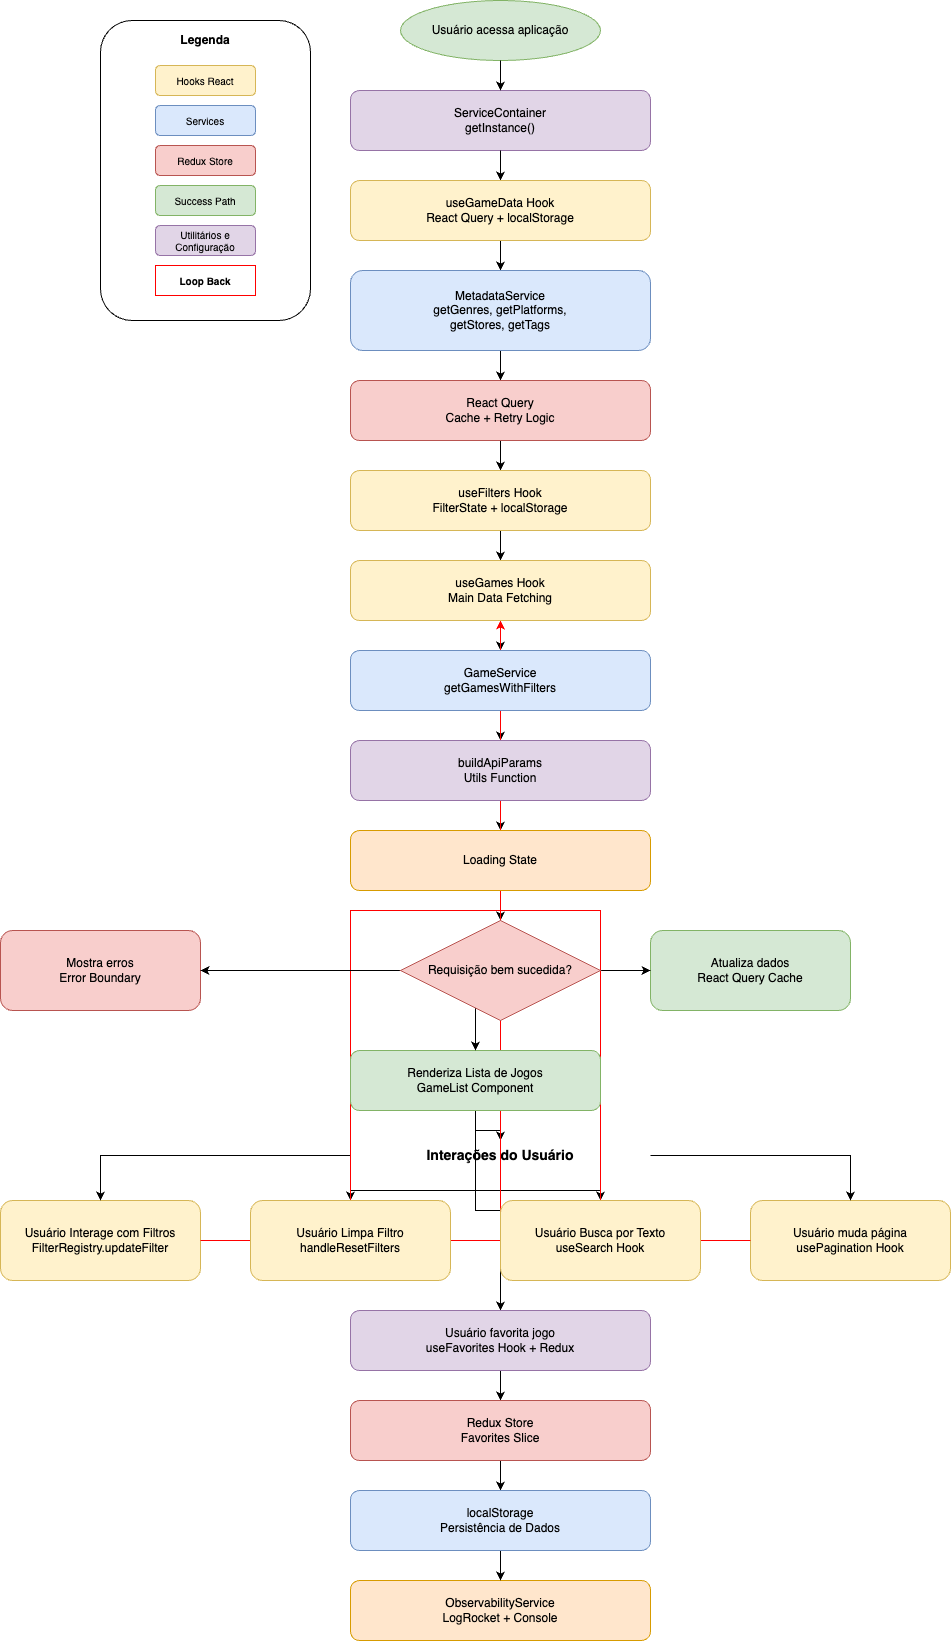

The diagram above was exported from draw.io. Its source (the exported page's mxGraphModel, read from the mxfile embedded in the PNG):
<mxGraphModel dx="702" dy="515" grid="1" gridSize="10" guides="1" tooltips="1" connect="1" arrows="1" fold="1" page="1" pageScale="1" pageWidth="1169" pageHeight="827" math="0" shadow="0">
  <root>
    <mxCell id="0" />
    <mxCell id="1" parent="0" />
    <mxCell id="start" value="Usuário acessa aplicação" style="ellipse;whiteSpace=wrap;html=1;fillColor=#d5e8d4;strokeColor=#82b366;" parent="1" vertex="1">
      <mxGeometry x="500" y="70" width="200" height="60" as="geometry" />
    </mxCell>
    <mxCell id="service-container" value="ServiceContainer&#10;getInstance()" style="rounded=1;whiteSpace=wrap;html=1;fillColor=#e1d5e7;strokeColor=#9673a6;" parent="1" vertex="1">
      <mxGeometry x="450" y="160" width="300" height="60" as="geometry" />
    </mxCell>
    <mxCell id="success" value="Atualiza dados&#10;React Query Cache" style="rounded=1;whiteSpace=wrap;html=1;fillColor=#d5e8d4;strokeColor=#82b366;" parent="1" vertex="1">
      <mxGeometry x="750" y="1000" width="200" height="80" as="geometry" />
    </mxCell>
    <mxCell id="error" value="Mostra erros&#10;Error Boundary" style="rounded=1;whiteSpace=wrap;html=1;fillColor=#f8cecc;strokeColor=#b85450;" parent="1" vertex="1">
      <mxGeometry x="100" y="1000" width="200" height="80" as="geometry" />
    </mxCell>
    <mxCell id="interactions" value="Interações do Usuário" style="text;html=1;strokeColor=none;fillColor=none;align=center;verticalAlign=middle;whiteSpace=wrap;rounded=0;fontSize=14;fontStyle=1;" parent="1" vertex="1">
      <mxGeometry x="450" y="1210" width="300" height="30" as="geometry" />
    </mxCell>
    <mxCell id="filter-interaction" value="Usuário Interage com Filtros&#10;FilterRegistry.updateFilter" style="rounded=1;whiteSpace=wrap;html=1;fillColor=#fff2cc;strokeColor=#d6b656;" parent="1" vertex="1">
      <mxGeometry x="100" y="1270" width="200" height="80" as="geometry" />
    </mxCell>
    <mxCell id="pagination" value="Usuário muda página&#10;usePagination Hook" style="rounded=1;whiteSpace=wrap;html=1;fillColor=#fff2cc;strokeColor=#d6b656;" parent="1" vertex="1">
      <mxGeometry x="850" y="1270" width="200" height="80" as="geometry" />
    </mxCell>
    <mxCell id="observability" value="ObservabilityService&#10;LogRocket + Console" style="rounded=1;whiteSpace=wrap;html=1;fillColor=#ffe6cc;strokeColor=#d79b00;" parent="1" vertex="1">
      <mxGeometry x="450" y="1650" width="300" height="60" as="geometry" />
    </mxCell>
    <mxCell id="conn1" style="edgeStyle=orthogonalEdgeStyle;rounded=0;orthogonalLoop=1;jettySize=auto;html=1;" parent="1" source="start" target="service-container" edge="1">
      <mxGeometry relative="1" as="geometry" />
    </mxCell>
    <mxCell id="conn2" style="edgeStyle=orthogonalEdgeStyle;rounded=0;orthogonalLoop=1;jettySize=auto;html=1;" parent="1" source="service-container" target="use-game-data" edge="1">
      <mxGeometry relative="1" as="geometry" />
    </mxCell>
    <mxCell id="conn3" style="edgeStyle=orthogonalEdgeStyle;rounded=0;orthogonalLoop=1;jettySize=auto;html=1;" parent="1" source="use-game-data" target="metadata-service" edge="1">
      <mxGeometry relative="1" as="geometry" />
    </mxCell>
    <mxCell id="conn4" style="edgeStyle=orthogonalEdgeStyle;rounded=0;orthogonalLoop=1;jettySize=auto;html=1;" parent="1" source="metadata-service" target="react-query" edge="1">
      <mxGeometry relative="1" as="geometry" />
    </mxCell>
    <mxCell id="conn5" style="edgeStyle=orthogonalEdgeStyle;rounded=0;orthogonalLoop=1;jettySize=auto;html=1;" parent="1" source="react-query" target="use-filters" edge="1">
      <mxGeometry relative="1" as="geometry" />
    </mxCell>
    <mxCell id="conn6" style="edgeStyle=orthogonalEdgeStyle;rounded=0;orthogonalLoop=1;jettySize=auto;html=1;" parent="1" source="use-filters" target="use-games" edge="1">
      <mxGeometry relative="1" as="geometry" />
    </mxCell>
    <mxCell id="conn7" style="edgeStyle=orthogonalEdgeStyle;rounded=0;orthogonalLoop=1;jettySize=auto;html=1;" parent="1" source="use-games" target="game-service" edge="1">
      <mxGeometry relative="1" as="geometry" />
    </mxCell>
    <mxCell id="conn8" style="edgeStyle=orthogonalEdgeStyle;rounded=0;orthogonalLoop=1;jettySize=auto;html=1;" parent="1" source="game-service" target="api-params" edge="1">
      <mxGeometry relative="1" as="geometry" />
    </mxCell>
    <mxCell id="conn9" style="edgeStyle=orthogonalEdgeStyle;rounded=0;orthogonalLoop=1;jettySize=auto;html=1;" parent="1" source="api-params" target="loading" edge="1">
      <mxGeometry relative="1" as="geometry" />
    </mxCell>
    <mxCell id="conn10" style="edgeStyle=orthogonalEdgeStyle;rounded=0;orthogonalLoop=1;jettySize=auto;html=1;" parent="1" source="loading" target="decision" edge="1">
      <mxGeometry relative="1" as="geometry" />
    </mxCell>
    <mxCell id="conn11" style="edgeStyle=orthogonalEdgeStyle;rounded=0;orthogonalLoop=1;jettySize=auto;html=1;" parent="1" source="decision" target="success" edge="1">
      <mxGeometry relative="1" as="geometry">
        <mxPoint x="600" y="1040" as="targetPoint" />
      </mxGeometry>
    </mxCell>
    <mxCell id="conn12" style="edgeStyle=orthogonalEdgeStyle;rounded=0;orthogonalLoop=1;jettySize=auto;html=1;" parent="1" source="decision" target="error" edge="1">
      <mxGeometry relative="1" as="geometry">
        <mxPoint x="200" y="1040" as="targetPoint" />
      </mxGeometry>
    </mxCell>
    <mxCell id="conn13" style="edgeStyle=orthogonalEdgeStyle;rounded=0;orthogonalLoop=1;jettySize=auto;html=1;" parent="1" source="success" target="render" edge="1">
      <mxGeometry relative="1" as="geometry" />
    </mxCell>
    <mxCell id="conn15" style="edgeStyle=orthogonalEdgeStyle;rounded=0;orthogonalLoop=1;jettySize=auto;html=1;" parent="1" source="render" target="interactions" edge="1">
      <mxGeometry relative="1" as="geometry" />
    </mxCell>
    <mxCell id="conn16" style="edgeStyle=orthogonalEdgeStyle;rounded=0;orthogonalLoop=1;jettySize=auto;html=1;" parent="1" source="interactions" target="filter-interaction" edge="1">
      <mxGeometry relative="1" as="geometry" />
    </mxCell>
    <mxCell id="conn17" style="edgeStyle=orthogonalEdgeStyle;rounded=0;orthogonalLoop=1;jettySize=auto;html=1;" parent="1" source="interactions" target="clear-filter" edge="1">
      <mxGeometry relative="1" as="geometry" />
    </mxCell>
    <mxCell id="conn18" style="edgeStyle=orthogonalEdgeStyle;rounded=0;orthogonalLoop=1;jettySize=auto;html=1;" parent="1" source="interactions" target="search-interaction" edge="1">
      <mxGeometry relative="1" as="geometry" />
    </mxCell>
    <mxCell id="conn19" style="edgeStyle=orthogonalEdgeStyle;rounded=0;orthogonalLoop=1;jettySize=auto;html=1;" parent="1" source="interactions" target="pagination" edge="1">
      <mxGeometry relative="1" as="geometry" />
    </mxCell>
    <mxCell id="conn20" style="edgeStyle=orthogonalEdgeStyle;rounded=0;orthogonalLoop=1;jettySize=auto;html=1;" parent="1" source="render" target="favorites" edge="1">
      <mxGeometry relative="1" as="geometry" />
    </mxCell>
    <mxCell id="conn21" style="edgeStyle=orthogonalEdgeStyle;rounded=0;orthogonalLoop=1;jettySize=auto;html=1;" parent="1" source="favorites" target="redux-store" edge="1">
      <mxGeometry relative="1" as="geometry" />
    </mxCell>
    <mxCell id="conn22" style="edgeStyle=orthogonalEdgeStyle;rounded=0;orthogonalLoop=1;jettySize=auto;html=1;" parent="1" source="redux-store" target="localstorage" edge="1">
      <mxGeometry relative="1" as="geometry" />
    </mxCell>
    <mxCell id="conn23" style="edgeStyle=orthogonalEdgeStyle;rounded=0;orthogonalLoop=1;jettySize=auto;html=1;" parent="1" source="service-container" target="observability" edge="1">
      <mxGeometry relative="1" as="geometry" />
    </mxCell>
    <mxCell id="loop1" style="edgeStyle=orthogonalEdgeStyle;rounded=0;orthogonalLoop=1;jettySize=auto;html=1;strokeColor=#ff0000;" parent="1" source="filter-interaction" target="use-games" edge="1">
      <mxGeometry relative="1" as="geometry" />
    </mxCell>
    <mxCell id="loop2" style="edgeStyle=orthogonalEdgeStyle;rounded=0;orthogonalLoop=1;jettySize=auto;html=1;strokeColor=#ff0000;" parent="1" source="clear-filter" target="use-games" edge="1">
      <mxGeometry relative="1" as="geometry" />
    </mxCell>
    <mxCell id="loop3" style="edgeStyle=orthogonalEdgeStyle;rounded=0;orthogonalLoop=1;jettySize=auto;html=1;strokeColor=#ff0000;" parent="1" source="search-interaction" target="use-games" edge="1">
      <mxGeometry relative="1" as="geometry" />
    </mxCell>
    <mxCell id="loop4" style="edgeStyle=orthogonalEdgeStyle;rounded=0;orthogonalLoop=1;jettySize=auto;html=1;strokeColor=#ff0000;" parent="1" source="pagination" target="use-games" edge="1">
      <mxGeometry relative="1" as="geometry" />
    </mxCell>
    <mxCell id="use-game-data" value="useGameData Hook&#10;React Query + localStorage" style="rounded=1;whiteSpace=wrap;html=1;fillColor=#fff2cc;strokeColor=#d6b656;" parent="1" vertex="1">
      <mxGeometry x="450" y="250" width="300" height="60" as="geometry" />
    </mxCell>
    <mxCell id="metadata-service" value="MetadataService&#10;getGenres, getPlatforms,&#10;getStores, getTags" style="rounded=1;whiteSpace=wrap;html=1;fillColor=#dae8fc;strokeColor=#6c8ebf;" parent="1" vertex="1">
      <mxGeometry x="450" y="340" width="300" height="80" as="geometry" />
    </mxCell>
    <mxCell id="react-query" value="React Query&#10;Cache + Retry Logic" style="rounded=1;whiteSpace=wrap;html=1;fillColor=#f8cecc;strokeColor=#b85450;" parent="1" vertex="1">
      <mxGeometry x="450" y="450" width="300" height="60" as="geometry" />
    </mxCell>
    <mxCell id="use-filters" value="useFilters Hook&#10;FilterState + localStorage" style="rounded=1;whiteSpace=wrap;html=1;fillColor=#fff2cc;strokeColor=#d6b656;" parent="1" vertex="1">
      <mxGeometry x="450" y="540" width="300" height="60" as="geometry" />
    </mxCell>
    <mxCell id="use-games" value="useGames Hook&#10;Main Data Fetching" style="rounded=1;whiteSpace=wrap;html=1;fillColor=#fff2cc;strokeColor=#d6b656;" parent="1" vertex="1">
      <mxGeometry x="450" y="630" width="300" height="60" as="geometry" />
    </mxCell>
    <mxCell id="game-service" value="GameService&#10;getGamesWithFilters" style="rounded=1;whiteSpace=wrap;html=1;fillColor=#dae8fc;strokeColor=#6c8ebf;" parent="1" vertex="1">
      <mxGeometry x="450" y="720" width="300" height="60" as="geometry" />
    </mxCell>
    <mxCell id="api-params" value="buildApiParams&#10;Utils Function" style="rounded=1;whiteSpace=wrap;html=1;fillColor=#e1d5e7;strokeColor=#9673a6;" parent="1" vertex="1">
      <mxGeometry x="450" y="810" width="300" height="60" as="geometry" />
    </mxCell>
    <mxCell id="loading" value="Loading State" style="rounded=1;whiteSpace=wrap;html=1;fillColor=#ffe6cc;strokeColor=#d79b00;" parent="1" vertex="1">
      <mxGeometry x="450" y="900" width="300" height="60" as="geometry" />
    </mxCell>
    <mxCell id="render" value="Renderiza Lista de Jogos&#10;GameList Component" style="rounded=1;whiteSpace=wrap;html=1;fillColor=#d5e8d4;strokeColor=#82b366;" parent="1" vertex="1">
      <mxGeometry x="450" y="1120" width="250" height="60" as="geometry" />
    </mxCell>
    <mxCell id="conn14" style="edgeStyle=orthogonalEdgeStyle;rounded=0;orthogonalLoop=1;jettySize=auto;html=1;" parent="1" source="error" target="render" edge="1">
      <mxGeometry relative="1" as="geometry" />
    </mxCell>
    <mxCell id="decision" value="Requisição bem sucedida?" style="rhombus;whiteSpace=wrap;html=1;fillColor=#f8cecc;strokeColor=#b85450;" parent="1" vertex="1">
      <mxGeometry x="500" y="990" width="200" height="100" as="geometry" />
    </mxCell>
    <mxCell id="clear-filter" value="Usuário Limpa Filtro&#10;handleResetFilters" style="rounded=1;whiteSpace=wrap;html=1;fillColor=#fff2cc;strokeColor=#d6b656;" parent="1" vertex="1">
      <mxGeometry x="350" y="1270" width="200" height="80" as="geometry" />
    </mxCell>
    <mxCell id="search-interaction" value="Usuário Busca por Texto&#10;useSearch Hook" style="rounded=1;whiteSpace=wrap;html=1;fillColor=#fff2cc;strokeColor=#d6b656;" parent="1" vertex="1">
      <mxGeometry x="600" y="1270" width="200" height="80" as="geometry" />
    </mxCell>
    <mxCell id="favorites" value="Usuário favorita jogo&#10;useFavorites Hook + Redux" style="rounded=1;whiteSpace=wrap;html=1;fillColor=#e1d5e7;strokeColor=#9673a6;" parent="1" vertex="1">
      <mxGeometry x="450" y="1380" width="300" height="60" as="geometry" />
    </mxCell>
    <mxCell id="redux-store" value="Redux Store&#10;Favorites Slice" style="rounded=1;whiteSpace=wrap;html=1;fillColor=#f8cecc;strokeColor=#b85450;" parent="1" vertex="1">
      <mxGeometry x="450" y="1470" width="300" height="60" as="geometry" />
    </mxCell>
    <mxCell id="localstorage" value="localStorage&#10;Persistência de Dados" style="rounded=1;whiteSpace=wrap;html=1;fillColor=#dae8fc;strokeColor=#6c8ebf;" parent="1" vertex="1">
      <mxGeometry x="450" y="1560" width="300" height="60" as="geometry" />
    </mxCell>
    <mxCell id="4" value="" style="group" parent="1" vertex="1" connectable="0">
      <mxGeometry x="200" y="90" width="210" height="300" as="geometry" />
    </mxCell>
    <mxCell id="3" value="" style="rounded=1;whiteSpace=wrap;html=1;" parent="4" vertex="1">
      <mxGeometry width="210" height="300" as="geometry" />
    </mxCell>
    <mxCell id="legend-title" value="Legenda" style="text;html=1;strokeColor=none;fillColor=none;align=center;verticalAlign=middle;whiteSpace=wrap;rounded=0;fontSize=12;fontStyle=1;" parent="4" vertex="1">
      <mxGeometry x="55" y="5" width="100" height="30" as="geometry" />
    </mxCell>
    <mxCell id="legend-hooks" value="Hooks React" style="rounded=1;whiteSpace=wrap;html=1;fillColor=#fff2cc;strokeColor=#d6b656;fontSize=10;" parent="4" vertex="1">
      <mxGeometry x="55" y="45" width="100" height="30" as="geometry" />
    </mxCell>
    <mxCell id="legend-services" value="Services" style="rounded=1;whiteSpace=wrap;html=1;fillColor=#dae8fc;strokeColor=#6c8ebf;fontSize=10;" parent="4" vertex="1">
      <mxGeometry x="55" y="85" width="100" height="30" as="geometry" />
    </mxCell>
    <mxCell id="legend-redux" value="Redux Store" style="rounded=1;whiteSpace=wrap;html=1;fillColor=#f8cecc;strokeColor=#b85450;fontSize=10;" parent="4" vertex="1">
      <mxGeometry x="55" y="125" width="100" height="30" as="geometry" />
    </mxCell>
    <mxCell id="legend-success" value="Success Path" style="rounded=1;whiteSpace=wrap;html=1;fillColor=#d5e8d4;strokeColor=#82b366;fontSize=10;" parent="4" vertex="1">
      <mxGeometry x="55" y="165" width="100" height="30" as="geometry" />
    </mxCell>
    <mxCell id="legend-loop" value="Loop Back" style="text;html=1;strokeColor=#ff0000;fillColor=none;align=center;verticalAlign=middle;whiteSpace=wrap;rounded=0;fontSize=10;fontStyle=1;" parent="4" vertex="1">
      <mxGeometry x="55" y="245" width="100" height="30" as="geometry" />
    </mxCell>
    <mxCell id="2" value="Utilitários e Configuração" style="rounded=1;whiteSpace=wrap;html=1;fillColor=#e1d5e7;strokeColor=#9673a6;fontSize=10;" parent="4" vertex="1">
      <mxGeometry x="55" y="205" width="100" height="30" as="geometry" />
    </mxCell>
  </root>
</mxGraphModel>